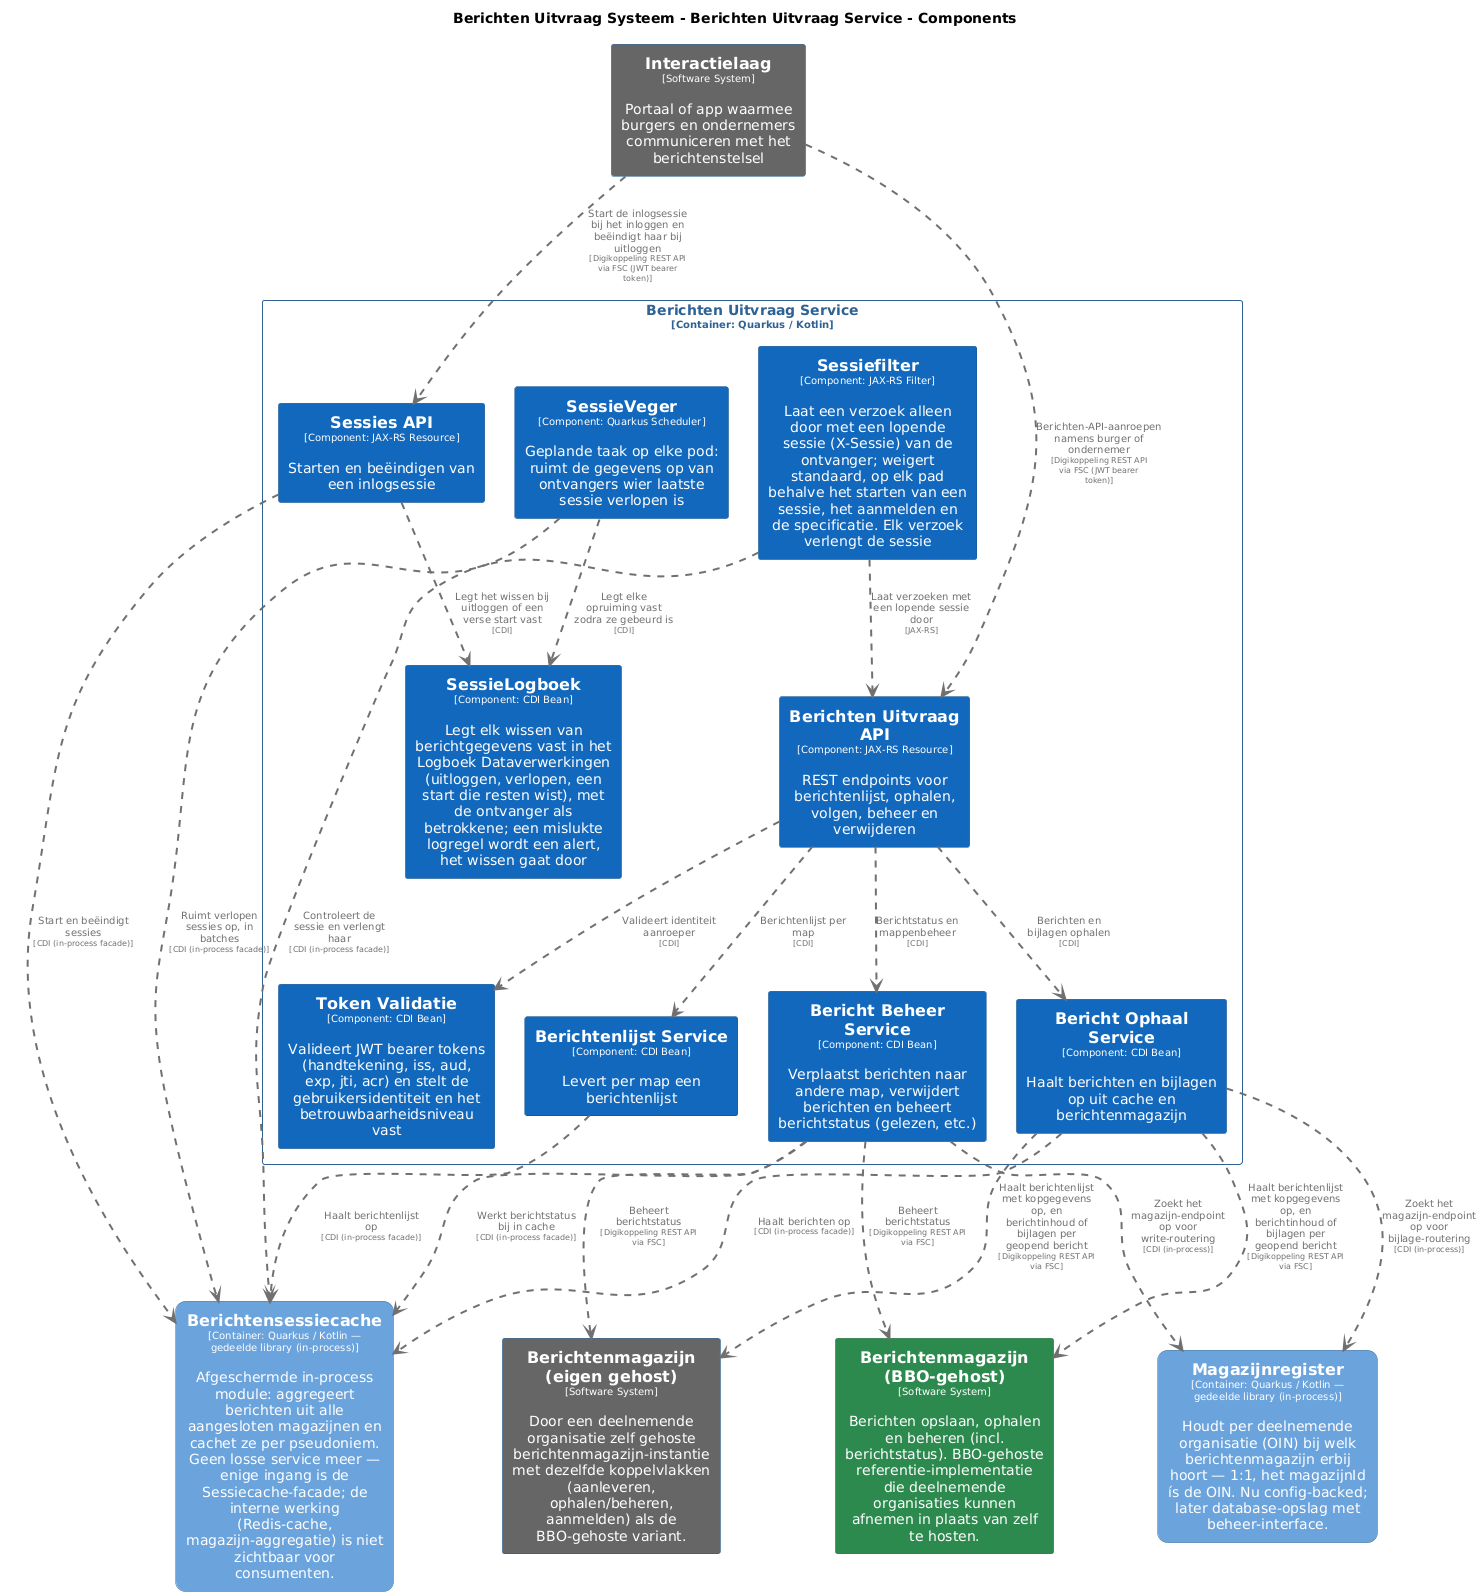

The diagram above was rendered by PlantUML. Its source (embedded in the PNG):
@startuml
set separator none
title Berichten Uitvraag Systeem - Berichten Uitvraag Service - Components

top to bottom direction
skinparam ranksep 60
skinparam nodesep 30

skinparam {
  arrowFontSize 10
  defaultTextAlignment center
  wrapWidth 200
  maxMessageSize 100
}

hide stereotype

skinparam rectangle<<BerichtenUitvraagSysteem.BerichtenUitvraagService.BerichtBeheerService>> {
  BackgroundColor #1168bd
  FontColor #ffffff
  BorderColor #0b4884
  shadowing false
}
skinparam rectangle<<BerichtenUitvraagSysteem.BerichtenUitvraagService.BerichtOphaalService>> {
  BackgroundColor #1168bd
  FontColor #ffffff
  BorderColor #0b4884
  shadowing false
}
skinparam rectangle<<BerichtenUitvraagSysteem.BerichtenUitvraagService.BerichtenUitvraagAPI>> {
  BackgroundColor #1168bd
  FontColor #ffffff
  BorderColor #0b4884
  shadowing false
}
skinparam rectangle<<BerichtenUitvraagSysteem.BerichtenUitvraagService.BerichtenlijstService>> {
  BackgroundColor #1168bd
  FontColor #ffffff
  BorderColor #0b4884
  shadowing false
}
skinparam rectangle<<BerichtenmagazijnBBOgehost>> {
  BackgroundColor #2d8a4e
  FontColor #ffffff
  BorderColor #1e6b38
  shadowing false
}
skinparam rectangle<<Berichtenmagazijneigengehost>> {
  BackgroundColor #666666
  FontColor #ffffff
  BorderColor #0b4884
  shadowing false
}
skinparam rectangle<<BerichtenUitvraagSysteem.Berichtensessiecache>> {
  BackgroundColor #6ba3dd
  FontColor #ffffff
  BorderColor #2e6295
  roundCorner 20
  shadowing false
}
skinparam rectangle<<Interactielaag>> {
  BackgroundColor #666666
  FontColor #ffffff
  BorderColor #0b4884
  shadowing false
}
skinparam rectangle<<BerichtenUitvraagSysteem.Magazijnregister>> {
  BackgroundColor #6ba3dd
  FontColor #ffffff
  BorderColor #2e6295
  roundCorner 20
  shadowing false
}
skinparam rectangle<<BerichtenUitvraagSysteem.BerichtenUitvraagService.SessieLogboek>> {
  BackgroundColor #1168bd
  FontColor #ffffff
  BorderColor #0b4884
  shadowing false
}
skinparam rectangle<<BerichtenUitvraagSysteem.BerichtenUitvraagService.SessieVeger>> {
  BackgroundColor #1168bd
  FontColor #ffffff
  BorderColor #0b4884
  shadowing false
}
skinparam rectangle<<BerichtenUitvraagSysteem.BerichtenUitvraagService.Sessiefilter>> {
  BackgroundColor #1168bd
  FontColor #ffffff
  BorderColor #0b4884
  shadowing false
}
skinparam rectangle<<BerichtenUitvraagSysteem.BerichtenUitvraagService.SessiesAPI>> {
  BackgroundColor #1168bd
  FontColor #ffffff
  BorderColor #0b4884
  shadowing false
}
skinparam rectangle<<BerichtenUitvraagSysteem.BerichtenUitvraagService.TokenValidatie>> {
  BackgroundColor #1168bd
  FontColor #ffffff
  BorderColor #0b4884
  shadowing false
}
skinparam rectangle<<BerichtenUitvraagSysteem.BerichtenUitvraagService>> {
  BorderColor #2e6295
  FontColor #2e6295
  shadowing false
}

rectangle "==Interactielaag\n<size:10>[Software System]</size>\n\nPortaal of app waarmee burgers en ondernemers communiceren met het berichtenstelsel" <<Interactielaag>> as Interactielaag
rectangle "==Berichtenmagazijn (eigen gehost)\n<size:10>[Software System]</size>\n\nDoor een deelnemende organisatie zelf gehoste berichtenmagazijn-instantie met dezelfde koppelvlakken (aanleveren, ophalen/beheren, aanmelden) als de BBO-gehoste variant." <<Berichtenmagazijneigengehost>> as Berichtenmagazijneigengehost
rectangle "==Berichtenmagazijn (BBO-gehost)\n<size:10>[Software System]</size>\n\nBerichten opslaan, ophalen en beheren (incl. berichtstatus). BBO-gehoste referentie-implementatie die deelnemende organisaties kunnen afnemen in plaats van zelf te hosten." <<BerichtenmagazijnBBOgehost>> as BerichtenmagazijnBBOgehost
rectangle "==Berichtensessiecache\n<size:10>[Container: Quarkus / Kotlin — gedeelde library (in-process)]</size>\n\nAfgeschermde in-process module: aggregeert berichten uit alle aangesloten magazijnen en cachet ze per pseudoniem. Geen losse service meer — enige ingang is de Sessiecache-facade; de interne werking (Redis-cache, magazijn-aggregatie) is niet zichtbaar voor consumenten." <<BerichtenUitvraagSysteem.Berichtensessiecache>> as BerichtenUitvraagSysteem.Berichtensessiecache
rectangle "==Magazijnregister\n<size:10>[Container: Quarkus / Kotlin — gedeelde library (in-process)]</size>\n\nHoudt per deelnemende organisatie (OIN) bij welk berichtenmagazijn erbij hoort — 1:1, het magazijnId ís de OIN. Nu config-backed; later database-opslag met beheer-interface." <<BerichtenUitvraagSysteem.Magazijnregister>> as BerichtenUitvraagSysteem.Magazijnregister

rectangle "Berichten Uitvraag Service\n<size:10>[Container: Quarkus / Kotlin]</size>" <<BerichtenUitvraagSysteem.BerichtenUitvraagService>> {
  rectangle "==Berichten Uitvraag API\n<size:10>[Component: JAX-RS Resource]</size>\n\nREST endpoints voor berichtenlijst, ophalen, volgen, beheer en verwijderen" <<BerichtenUitvraagSysteem.BerichtenUitvraagService.BerichtenUitvraagAPI>> as BerichtenUitvraagSysteem.BerichtenUitvraagService.BerichtenUitvraagAPI
  rectangle "==Token Validatie\n<size:10>[Component: CDI Bean]</size>\n\nValideert JWT bearer tokens (handtekening, iss, aud, exp, jti, acr) en stelt de gebruikersidentiteit en het betrouwbaarheidsniveau vast" <<BerichtenUitvraagSysteem.BerichtenUitvraagService.TokenValidatie>> as BerichtenUitvraagSysteem.BerichtenUitvraagService.TokenValidatie
  rectangle "==Berichtenlijst Service\n<size:10>[Component: CDI Bean]</size>\n\nLevert per map een berichtenlijst" <<BerichtenUitvraagSysteem.BerichtenUitvraagService.BerichtenlijstService>> as BerichtenUitvraagSysteem.BerichtenUitvraagService.BerichtenlijstService
  rectangle "==Bericht Ophaal Service\n<size:10>[Component: CDI Bean]</size>\n\nHaalt berichten en bijlagen op uit cache en berichtenmagazijn" <<BerichtenUitvraagSysteem.BerichtenUitvraagService.BerichtOphaalService>> as BerichtenUitvraagSysteem.BerichtenUitvraagService.BerichtOphaalService
  rectangle "==Bericht Beheer Service\n<size:10>[Component: CDI Bean]</size>\n\nVerplaatst berichten naar andere map, verwijdert berichten en beheert berichtstatus (gelezen, etc.)" <<BerichtenUitvraagSysteem.BerichtenUitvraagService.BerichtBeheerService>> as BerichtenUitvraagSysteem.BerichtenUitvraagService.BerichtBeheerService
  rectangle "==Sessiefilter\n<size:10>[Component: JAX-RS Filter]</size>\n\nLaat een verzoek alleen door met een lopende sessie (X-Sessie) van de ontvanger; weigert standaard, op elk pad behalve het starten van een sessie, het aanmelden en de specificatie. Elk verzoek verlengt de sessie" <<BerichtenUitvraagSysteem.BerichtenUitvraagService.Sessiefilter>> as BerichtenUitvraagSysteem.BerichtenUitvraagService.Sessiefilter
  rectangle "==Sessies API\n<size:10>[Component: JAX-RS Resource]</size>\n\nStarten en beëindigen van een inlogsessie" <<BerichtenUitvraagSysteem.BerichtenUitvraagService.SessiesAPI>> as BerichtenUitvraagSysteem.BerichtenUitvraagService.SessiesAPI
  rectangle "==SessieVeger\n<size:10>[Component: Quarkus Scheduler]</size>\n\nGeplande taak op elke pod: ruimt de gegevens op van ontvangers wier laatste sessie verlopen is" <<BerichtenUitvraagSysteem.BerichtenUitvraagService.SessieVeger>> as BerichtenUitvraagSysteem.BerichtenUitvraagService.SessieVeger
  rectangle "==SessieLogboek\n<size:10>[Component: CDI Bean]</size>\n\nLegt elk wissen van berichtgegevens vast in het Logboek Dataverwerkingen (uitloggen, verlopen, een start die resten wist), met de ontvanger als betrokkene; een mislukte logregel wordt een alert, het wissen gaat door" <<BerichtenUitvraagSysteem.BerichtenUitvraagService.SessieLogboek>> as BerichtenUitvraagSysteem.BerichtenUitvraagService.SessieLogboek
}

BerichtenUitvraagSysteem.BerichtenUitvraagService.SessiesAPI .[#707070,thickness=2].> BerichtenUitvraagSysteem.Berichtensessiecache : "<color:#707070>Start en beëindigt sessies\n<color:#707070><size:8>[CDI (in-process facade)]</size>"
BerichtenUitvraagSysteem.BerichtenUitvraagService.SessieVeger .[#707070,thickness=2].> BerichtenUitvraagSysteem.Berichtensessiecache : "<color:#707070>Ruimt verlopen sessies op, in batches\n<color:#707070><size:8>[CDI (in-process facade)]</size>"
BerichtenUitvraagSysteem.BerichtenUitvraagService.BerichtOphaalService .[#707070,thickness=2].> BerichtenUitvraagSysteem.Berichtensessiecache : "<color:#707070>Haalt berichten op\n<color:#707070><size:8>[CDI (in-process facade)]</size>"
BerichtenUitvraagSysteem.BerichtenUitvraagService.BerichtenlijstService .[#707070,thickness=2].> BerichtenUitvraagSysteem.Berichtensessiecache : "<color:#707070>Haalt berichtenlijst op\n<color:#707070><size:8>[CDI (in-process facade)]</size>"
BerichtenUitvraagSysteem.BerichtenUitvraagService.BerichtBeheerService .[#707070,thickness=2].> BerichtenUitvraagSysteem.Berichtensessiecache : "<color:#707070>Werkt berichtstatus bij in cache\n<color:#707070><size:8>[CDI (in-process facade)]</size>"
BerichtenUitvraagSysteem.BerichtenUitvraagService.BerichtOphaalService .[#707070,thickness=2].> BerichtenUitvraagSysteem.Magazijnregister : "<color:#707070>Zoekt het magazijn-endpoint op voor bijlage-routering\n<color:#707070><size:8>[CDI (in-process)]</size>"
BerichtenUitvraagSysteem.BerichtenUitvraagService.BerichtBeheerService .[#707070,thickness=2].> BerichtenUitvraagSysteem.Magazijnregister : "<color:#707070>Zoekt het magazijn-endpoint op voor write-routering\n<color:#707070><size:8>[CDI (in-process)]</size>"
Interactielaag .[#707070,thickness=2].> BerichtenUitvraagSysteem.BerichtenUitvraagService.BerichtenUitvraagAPI : "<color:#707070>Berichten-API-aanroepen namens burger of ondernemer\n<color:#707070><size:8>[Digikoppeling REST API via FSC (JWT bearer token)]</size>"
Interactielaag .[#707070,thickness=2].> BerichtenUitvraagSysteem.BerichtenUitvraagService.SessiesAPI : "<color:#707070>Start de inlogsessie bij het inloggen en beëindigt haar bij uitloggen\n<color:#707070><size:8>[Digikoppeling REST API via FSC (JWT bearer token)]</size>"
BerichtenUitvraagSysteem.BerichtenUitvraagService.BerichtOphaalService .[#707070,thickness=2].> BerichtenmagazijnBBOgehost : "<color:#707070>Haalt berichtenlijst met kopgegevens op, en berichtinhoud of bijlagen per geopend bericht\n<color:#707070><size:8>[Digikoppeling REST API via FSC]</size>"
BerichtenUitvraagSysteem.BerichtenUitvraagService.BerichtBeheerService .[#707070,thickness=2].> BerichtenmagazijnBBOgehost : "<color:#707070>Beheert berichtstatus\n<color:#707070><size:8>[Digikoppeling REST API via FSC]</size>"
BerichtenUitvraagSysteem.BerichtenUitvraagService.BerichtOphaalService .[#707070,thickness=2].> Berichtenmagazijneigengehost : "<color:#707070>Haalt berichtenlijst met kopgegevens op, en berichtinhoud of bijlagen per geopend bericht\n<color:#707070><size:8>[Digikoppeling REST API via FSC]</size>"
BerichtenUitvraagSysteem.BerichtenUitvraagService.BerichtBeheerService .[#707070,thickness=2].> Berichtenmagazijneigengehost : "<color:#707070>Beheert berichtstatus\n<color:#707070><size:8>[Digikoppeling REST API via FSC]</size>"
BerichtenUitvraagSysteem.BerichtenUitvraagService.BerichtenUitvraagAPI .[#707070,thickness=2].> BerichtenUitvraagSysteem.BerichtenUitvraagService.TokenValidatie : "<color:#707070>Valideert identiteit aanroeper\n<color:#707070><size:8>[CDI]</size>"
BerichtenUitvraagSysteem.BerichtenUitvraagService.BerichtenUitvraagAPI .[#707070,thickness=2].> BerichtenUitvraagSysteem.BerichtenUitvraagService.BerichtenlijstService : "<color:#707070>Berichtenlijst per map\n<color:#707070><size:8>[CDI]</size>"
BerichtenUitvraagSysteem.BerichtenUitvraagService.BerichtenUitvraagAPI .[#707070,thickness=2].> BerichtenUitvraagSysteem.BerichtenUitvraagService.BerichtOphaalService : "<color:#707070>Berichten en bijlagen ophalen\n<color:#707070><size:8>[CDI]</size>"
BerichtenUitvraagSysteem.BerichtenUitvraagService.BerichtenUitvraagAPI .[#707070,thickness=2].> BerichtenUitvraagSysteem.BerichtenUitvraagService.BerichtBeheerService : "<color:#707070>Berichtstatus en mappenbeheer\n<color:#707070><size:8>[CDI]</size>"
BerichtenUitvraagSysteem.BerichtenUitvraagService.Sessiefilter .[#707070,thickness=2].> BerichtenUitvraagSysteem.BerichtenUitvraagService.BerichtenUitvraagAPI : "<color:#707070>Laat verzoeken met een lopende sessie door\n<color:#707070><size:8>[JAX-RS]</size>"
BerichtenUitvraagSysteem.BerichtenUitvraagService.SessiesAPI .[#707070,thickness=2].> BerichtenUitvraagSysteem.BerichtenUitvraagService.SessieLogboek : "<color:#707070>Legt het wissen bij uitloggen of een verse start vast\n<color:#707070><size:8>[CDI]</size>"
BerichtenUitvraagSysteem.BerichtenUitvraagService.SessieVeger .[#707070,thickness=2].> BerichtenUitvraagSysteem.BerichtenUitvraagService.SessieLogboek : "<color:#707070>Legt elke opruiming vast zodra ze gebeurd is\n<color:#707070><size:8>[CDI]</size>"
BerichtenUitvraagSysteem.BerichtenUitvraagService.Sessiefilter .[#707070,thickness=2].> BerichtenUitvraagSysteem.Berichtensessiecache : "<color:#707070>Controleert de sessie en verlengt haar\n<color:#707070><size:8>[CDI (in-process facade)]</size>"
@enduml